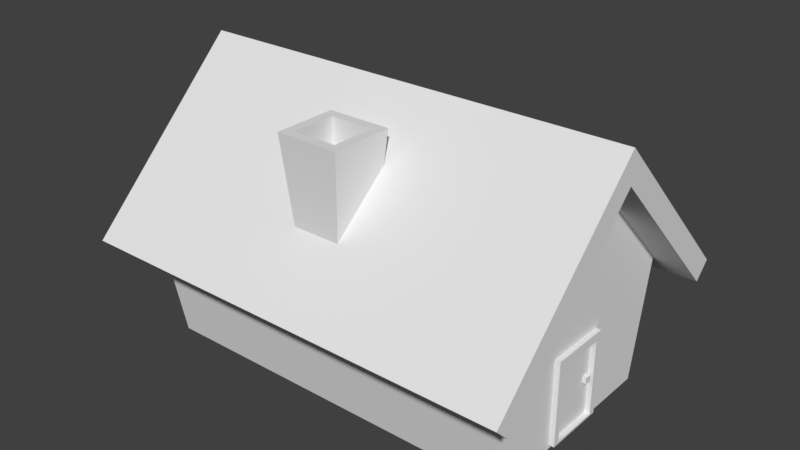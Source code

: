 # Source: house79fin.blend  (saved by Blender 2.79.0; exported with 4.5.12 LTS)
import bpy
from mathutils import Matrix  # noqa: F401  (used for matrix-valued properties, if any)

bpy.ops.wm.read_factory_settings(use_empty=True)
scene = bpy.context.scene
scene.name = 'Scene'

# ---- collections
col_collection_1 = bpy.data.collections.new('Collection 1'); scene.collection.children.link(col_collection_1)

# ---- world
world_world = bpy.data.worlds.new('World'); scene.world = world_world
world_world.color = (0.05088, 0.05088, 0.05088)
world_world.use_sun_shadow = False
world_world.sun_shadow_jitter_overblur = 0.0
world_world.cycles.sampling_method = 'MANUAL'

# ---- meshes
me_cube_004 = bpy.data.meshes.new('Cube.004')
me_cube_004.from_pydata([(-1.0, -1.0, -1.572), (-1.0, -1.0, 0.4281), (-1.0, 1.0, -1.572), (-1.0, 1.0, 0.4281), (1.0, -1.0, -1.572), (1.0, -1.0, 0.4281), (1.0, 1.0, -1.572), (1.0, 1.0, 0.4281), (-1.0, 0.8, -1.372), (-1.0, -0.8, -1.372), (-1.0, -0.8, 0.2281), (-1.0, 0.8, 0.2281), (9.0, 0.8, -1.372), (9.0, -0.8, -1.372), (9.0, -0.8, 0.2281), (9.0, 0.8, 0.2281)], [], [(1, 3, 11, 10), (2, 3, 7, 6), (6, 7, 5, 4), (4, 5, 1, 0), (2, 6, 4, 0), (7, 3, 1, 5), (11, 8, 12, 15), (2, 0, 9, 8), (3, 2, 8, 11), (0, 1, 10, 9), (13, 14, 15, 12), (9, 10, 14, 13), (10, 11, 15, 14), (8, 9, 13, 12)])
me_cube_004.use_remesh_preserve_volume = False
me_cube_004.use_remesh_preserve_attributes = False
me_cube_004.use_mirror_vertex_groups = False
me_cube_004.update()
me_cube_003 = bpy.data.meshes.new('Cube.003')
me_cube_003.from_pydata([(-1.0, -1.0, -1.0), (-1.0, -1.0, 1.0), (-1.0, 1.0, -1.0), (-1.0, 1.0, 1.0), (1.0, -1.0, -1.0), (1.0, -1.0, 1.0), (1.0, 1.0, -1.0), (1.0, 1.0, 1.0)], [], [(0, 1, 3, 2), (2, 3, 7, 6), (6, 7, 5, 4), (4, 5, 1, 0), (2, 6, 4, 0), (7, 3, 1, 5)])
me_cube_003.use_remesh_preserve_volume = False
me_cube_003.use_remesh_preserve_attributes = False
me_cube_003.use_mirror_vertex_groups = False
me_cube_003.update()
me_cube_002 = bpy.data.meshes.new('Cube.002')
me_cube_002.from_pydata([(-12.99, -1.0, -1.886), (-12.99, -1.0, 0.8341), (-12.99, 1.0, -1.886), (-12.99, 1.0, 0.8341), (-10.99, -1.0, -1.886), (-10.99, -1.0, 0.8341), (-10.99, 1.0, -1.886), (-10.99, 1.0, 0.8341), (-10.99, 0.8, 0.5621), (-10.99, 0.8, -1.821), (-10.99, -0.8, -1.821), (-10.99, -0.8, 0.5621), (-20.99, 0.8, 0.5621), (-20.99, 0.8, -1.821), (-20.99, -0.8, -1.821), (-20.99, -0.8, 0.5621)], [], [(0, 1, 3, 2), (2, 3, 7, 6), (5, 4, 10, 11), (4, 5, 1, 0), (2, 6, 4, 0), (7, 3, 1, 5), (11, 10, 14, 15), (4, 6, 9, 10), (7, 5, 11, 8), (6, 7, 8, 9), (13, 12, 15, 14), (10, 9, 13, 14), (8, 11, 15, 12), (9, 8, 12, 13)])
me_cube_002.use_remesh_preserve_volume = False
me_cube_002.use_remesh_preserve_attributes = False
me_cube_002.use_mirror_vertex_groups = False
me_cube_002.update()
me_cube = bpy.data.meshes.new('Cube')
me_cube.from_pydata([(-0.653, -0.653, -1.0), (-1.0, -1.0, 1.0), (-0.653, 0.653, -1.0), (-1.0, 1.0, 1.0), (0.653, -0.653, -1.0), (1.0, -1.0, 1.0), (0.653, 0.653, -1.0), (1.0, 1.0, 1.0), (-0.7, -0.7, 1.0), (-0.7, 0.7, 1.0), (0.7, 0.7, 1.0), (0.7, -0.7, 1.0), (-0.7, -0.7, 0.5192), (-0.7, 0.7, 0.5192), (0.7, 0.7, 0.5192), (0.7, -0.7, 0.5192)], [], [(0, 1, 3, 2), (2, 3, 7, 6), (6, 7, 5, 4), (4, 5, 1, 0), (2, 6, 4, 0), (3, 1, 8, 9), (8, 11, 15, 12), (1, 5, 11, 8), (7, 3, 9, 10), (5, 7, 10, 11), (14, 13, 12, 15), (10, 9, 13, 14), (11, 10, 14, 15), (9, 8, 12, 13)])
me_cube.use_remesh_preserve_volume = False
me_cube.use_remesh_preserve_attributes = False
me_cube.use_mirror_vertex_groups = False
me_cube.update()
me_cube_001 = bpy.data.meshes.new('Cube.001')
me_cube_001.from_pydata([(-1.001, -0.8025, -1.0), (-1.0, -1.0, 1.0), (-0.9989, 0.7975, -1.0), (-1.0, 1.0, 1.0), (0.9989, -0.7975, -1.0), (1.0, -1.0, 1.0), (1.001, 0.8025, -1.0), (1.0, 1.0, 1.0), (-1.0, 0.0, 3.0), (1.0, 0.0, 3.0), (-1.185, -1.291, 0.769), (-1.186, 1.291, 0.7685), (-1.183, 0.0, 3.35), (1.18, -1.291, 0.769), (1.18, 1.291, 0.7685), (1.183, 0.0, 3.35), (-1.185, -1.167, 0.5164), (-1.186, 1.167, 0.516), (-1.183, 0.0, 2.85), (1.18, -1.167, 0.5164), (1.18, 1.167, 0.516), (1.183, 0.0, 2.85)], [], [(0, 1, 8, 3, 2), (2, 3, 7, 6), (6, 7, 9, 5, 4), (4, 5, 1, 0), (2, 6, 4, 0), (7, 3, 8, 9), (9, 8, 1, 5), (11, 12, 15, 14), (15, 12, 10, 13), (17, 20, 21, 18), (21, 19, 16, 18), (14, 15, 21, 20), (11, 14, 20, 17), (11, 17, 18, 12), (12, 18, 16, 10), (10, 16, 19, 13), (13, 19, 21, 15)])
me_cube_001.use_remesh_preserve_volume = False
me_cube_001.use_remesh_preserve_attributes = False
me_cube_001.use_mirror_vertex_groups = False
me_cube_001.update()

# ---- objects
ob_cube_004 = bpy.data.objects.new('Cube.004', me_cube_004)
ob_cube_003 = bpy.data.objects.new('Cube.003', me_cube_003)
ob_cube_002 = bpy.data.objects.new('Cube.002', me_cube_002)
ob_cube_001 = bpy.data.objects.new('Cube.001', me_cube)
ob_cube = bpy.data.objects.new('Cube', me_cube_001)

# ---- transforms, parenting, visibility, modifiers, constraints
ob_cube_004.location = (-6.0, 0.0, 1.0)
ob_cube_004.scale = (0.1, 1.0, 1.0)
ob_cube_004.lineart.crease_threshold = 0.0
ob_cube_003.location = (6.009, 0.6186, -0.5962)
ob_cube_003.scale = (0.1, 0.1, 0.1)
ob_cube_003.lineart.crease_threshold = 0.0
ob_cube_002.location = (7.256, 0.0, 0.0)
ob_cube_002.scale = (0.1, 1.0, 1.0)
ob_cube_002.lineart.crease_threshold = 0.0
ob_cube_001.location = (-0.08187, -2.583, 3.992)
ob_cube_001.scale = (1.0, 1.0, 2.08)
ob_cube_001.lineart.crease_threshold = 0.0
ob_cube.location = (0.0, 0.0, 0.0)
ob_cube.scale = (6.0, 4.0, 2.0)
ob_cube.lineart.crease_threshold = 0.0

# ---- collection membership
col_collection_1.objects.link(ob_cube_004)
col_collection_1.objects.link(ob_cube_003)
col_collection_1.objects.link(ob_cube_002)
col_collection_1.objects.link(ob_cube_001)
col_collection_1.objects.link(ob_cube)

# ---- scene / render settings (as saved in the file)
scene.frame_start = 1; scene.frame_end = 250; scene.frame_set(0)
scene.render.engine = 'BLENDER_EEVEE_NEXT'
scene.render.resolution_percentage = 50
scene.render.dither_intensity = 0.0
scene.cycles.use_denoising = False
scene.cycles.samples = 128
scene.cycles.sampling_pattern = 'TABULATED_SOBOL'
scene.cycles.use_adaptive_sampling = False
scene.cycles.use_light_tree = False
scene.cycles.blur_glossy = 0.0
scene.cycles.sample_clamp_indirect = 0.0
scene.view_settings.view_transform = 'Standard'
bpy.context.view_layer.update()

# ---- added for rendering (the .blend has no active camera and no usable light): camera, sun
cam_auto = bpy.data.cameras.new('AutoCamera')
cam_auto.lens = 50.0
cam_auto.sensor_width = 36.0
cam_auto.clip_end = 1000.0
ob_auto_camera = bpy.data.objects.new('AutoCamera', cam_auto)
scene.collection.objects.link(ob_auto_camera)
ob_auto_camera.location = (18.1267, -21.7635, 16.8583)
ob_auto_camera.rotation_euler = (1.09748, -7.21219e-08, 0.694738)
scene.camera = ob_auto_camera
light_auto_sun = bpy.data.lights.new('AutoSun', 'SUN')
light_auto_sun.energy = 3.0
light_auto_sun.angle = 0.0523599
ob_auto_sun = bpy.data.objects.new('AutoSun', light_auto_sun)
scene.collection.objects.link(ob_auto_sun)
ob_auto_sun.rotation_euler = (0.872665, 0.174533, 0.523599)
bpy.context.view_layer.update()
